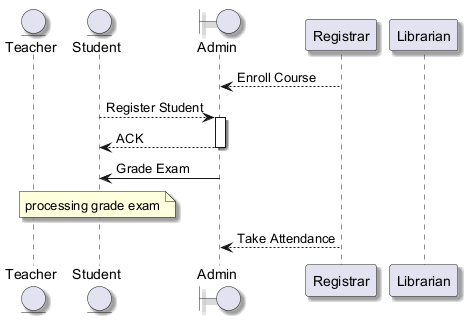

The diagram above was rendered by PlantUML. Its source (embedded in the PNG):
@startuml
skinparam backgroundColor #FFFFFF
skinparam classBackgroundColor #E8F4FA
skinparam classBorderColor #2C7DA0
skinparam shadowing true
entity "Teacher" as T
entity "Student" as S
boundary "Admin" as A
participant "Registrar" as R
participant "Librarian" as L
R --> A : Enroll Course
S --> A : Register Student
activate A
A --> S : ACK
deactivate A
A -> S : Grade Exam
note over S : processing grade exam
R --> A : Take Attendance
@enduml